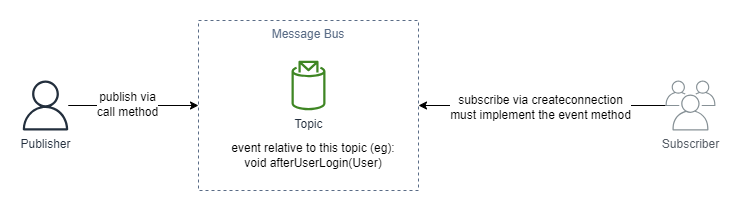

The diagram above was exported from draw.io. Its source (the exported page's mxGraphModel, read from the mxfile embedded in the PNG):
<mxGraphModel dx="1050" dy="566" grid="1" gridSize="10" guides="1" tooltips="1" connect="1" arrows="1" fold="1" page="1" pageScale="1" pageWidth="827" pageHeight="1169" background="none" math="0" shadow="0">
  <root>
    <mxCell id="0" />
    <mxCell id="1" parent="0" />
    <mxCell id="fQVSZNnXMRoJ9HGmax2e-3" value="Message Bus" style="fillColor=none;strokeColor=#5A6C86;dashed=1;verticalAlign=top;fontStyle=0;fontColor=#5A6C86;whiteSpace=wrap;html=1;" vertex="1" parent="1">
      <mxGeometry x="240" y="140" width="220" height="170" as="geometry" />
    </mxCell>
    <mxCell id="fQVSZNnXMRoJ9HGmax2e-1" value="Topic" style="sketch=0;outlineConnect=0;fontColor=#232F3E;gradientColor=none;fillColor=#3F8624;strokeColor=none;dashed=0;verticalLabelPosition=bottom;verticalAlign=top;align=center;html=1;fontSize=12;fontStyle=0;aspect=fixed;pointerEvents=1;shape=mxgraph.aws4.topic_2;" vertex="1" parent="1">
      <mxGeometry x="333.02" y="180" width="33.97" height="50" as="geometry" />
    </mxCell>
    <mxCell id="fQVSZNnXMRoJ9HGmax2e-4" style="edgeStyle=orthogonalEdgeStyle;rounded=0;orthogonalLoop=1;jettySize=auto;html=1;entryX=0;entryY=0.5;entryDx=0;entryDy=0;" edge="1" parent="1" source="fQVSZNnXMRoJ9HGmax2e-2" target="fQVSZNnXMRoJ9HGmax2e-3">
      <mxGeometry relative="1" as="geometry" />
    </mxCell>
    <mxCell id="fQVSZNnXMRoJ9HGmax2e-5" value="&lt;span style=&quot;font-size: 12px;&quot;&gt;publish via&lt;br&gt;call method&lt;/span&gt;" style="edgeLabel;html=1;align=center;verticalAlign=middle;resizable=0;points=[];" vertex="1" connectable="0" parent="fQVSZNnXMRoJ9HGmax2e-4">
      <mxGeometry x="-0.2405" y="2" relative="1" as="geometry">
        <mxPoint x="10" as="offset" />
      </mxGeometry>
    </mxCell>
    <mxCell id="fQVSZNnXMRoJ9HGmax2e-2" value="Publisher" style="sketch=0;outlineConnect=0;fontColor=#232F3E;gradientColor=none;fillColor=#232F3D;strokeColor=none;dashed=0;verticalLabelPosition=bottom;verticalAlign=top;align=center;html=1;fontSize=12;fontStyle=0;aspect=fixed;pointerEvents=1;shape=mxgraph.aws4.user;" vertex="1" parent="1">
      <mxGeometry x="62" y="200" width="50" height="50" as="geometry" />
    </mxCell>
    <mxCell id="fQVSZNnXMRoJ9HGmax2e-7" style="edgeStyle=orthogonalEdgeStyle;rounded=0;orthogonalLoop=1;jettySize=auto;html=1;" edge="1" parent="1" source="fQVSZNnXMRoJ9HGmax2e-6" target="fQVSZNnXMRoJ9HGmax2e-3">
      <mxGeometry relative="1" as="geometry" />
    </mxCell>
    <mxCell id="fQVSZNnXMRoJ9HGmax2e-8" value="&lt;span style=&quot;font-size: 12px;&quot;&gt;subscribe via createconnection&lt;br&gt;must implement the event method&lt;br&gt;&lt;/span&gt;" style="edgeLabel;html=1;align=center;verticalAlign=middle;resizable=0;points=[];" vertex="1" connectable="0" parent="fQVSZNnXMRoJ9HGmax2e-7">
      <mxGeometry x="0.3246" y="1" relative="1" as="geometry">
        <mxPoint x="38" as="offset" />
      </mxGeometry>
    </mxCell>
    <mxCell id="fQVSZNnXMRoJ9HGmax2e-6" value="Subscriber" style="sketch=0;outlineConnect=0;gradientColor=none;fontColor=#545B64;strokeColor=none;fillColor=#879196;dashed=0;verticalLabelPosition=bottom;verticalAlign=top;align=center;html=1;fontSize=12;fontStyle=0;aspect=fixed;shape=mxgraph.aws4.illustration_users;pointerEvents=1" vertex="1" parent="1">
      <mxGeometry x="707" y="200" width="50" height="50" as="geometry" />
    </mxCell>
    <mxCell id="fQVSZNnXMRoJ9HGmax2e-9" value="event relative to this topic (eg):&lt;br&gt;void afterUserLogin(User)" style="text;html=1;strokeColor=none;fillColor=none;align=center;verticalAlign=middle;whiteSpace=wrap;rounded=0;" vertex="1" parent="1">
      <mxGeometry x="270" y="260" width="170" height="30" as="geometry" />
    </mxCell>
  </root>
</mxGraphModel>